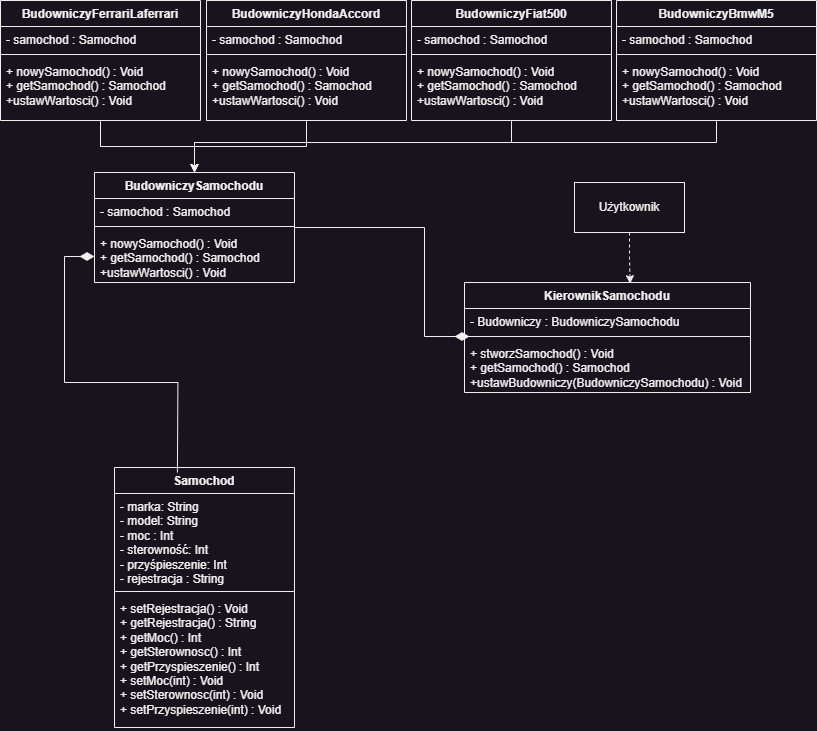

The diagram above was exported from draw.io. Its source (the exported page's mxGraphModel, read from the mxfile embedded in the PNG):
<mxGraphModel dx="1010" dy="542" grid="1" gridSize="10" guides="1" tooltips="1" connect="1" arrows="1" fold="1" page="1" pageScale="1" pageWidth="827" pageHeight="1169" math="0" shadow="0">
  <root>
    <mxCell id="WIyWlLk6GJQsqaUBKTNV-0" />
    <mxCell id="WIyWlLk6GJQsqaUBKTNV-1" style="" parent="WIyWlLk6GJQsqaUBKTNV-0" />
    <mxCell id="vTR7uYILW0hKKgo1ERwv-19" value="Samochod" style="swimlane;fontStyle=1;align=center;verticalAlign=top;childLayout=stackLayout;horizontal=1;startSize=26;horizontalStack=0;resizeParent=1;resizeParentMax=0;resizeLast=0;collapsible=1;marginBottom=0;whiteSpace=wrap;html=1;" vertex="1" parent="WIyWlLk6GJQsqaUBKTNV-1">
      <mxGeometry x="120" y="505" width="180" height="260" as="geometry">
        <mxRectangle x="510" y="40" width="100" height="30" as="alternateBounds" />
      </mxGeometry>
    </mxCell>
    <mxCell id="vTR7uYILW0hKKgo1ERwv-20" value="- marka: String&lt;br&gt;- model: String&lt;br&gt;- moc : Int&lt;br&gt;- sterowność: Int&lt;br&gt;- przyśpieszenie: Int&lt;br&gt;- rejestracja : String&lt;br&gt;&amp;nbsp;" style="text;strokeColor=none;fillColor=none;align=left;verticalAlign=top;spacingLeft=4;spacingRight=4;overflow=hidden;rotatable=0;points=[[0,0.5],[1,0.5]];portConstraint=eastwest;whiteSpace=wrap;html=1;" vertex="1" parent="vTR7uYILW0hKKgo1ERwv-19">
      <mxGeometry y="26" width="180" height="94" as="geometry" />
    </mxCell>
    <mxCell id="vTR7uYILW0hKKgo1ERwv-21" value="" style="line;strokeWidth=1;fillColor=none;align=left;verticalAlign=middle;spacingTop=-1;spacingLeft=3;spacingRight=3;rotatable=0;labelPosition=right;points=[];portConstraint=eastwest;strokeColor=inherit;" vertex="1" parent="vTR7uYILW0hKKgo1ERwv-19">
      <mxGeometry y="120" width="180" height="8" as="geometry" />
    </mxCell>
    <mxCell id="vTR7uYILW0hKKgo1ERwv-22" value="+ setRejestracja() : Void&lt;br&gt;+ getRejestracja() : String&lt;br&gt;+ getMoc() : Int&lt;br&gt;+ getSterownosc() : Int&lt;br&gt;+ getPrzyspieszenie() : Int&lt;br&gt;+ setMoc(int) : Void&lt;br&gt;+ setSterownosc(int) : Void&lt;br&gt;+ setPrzyspieszenie(int) : Void" style="text;strokeColor=none;fillColor=none;align=left;verticalAlign=top;spacingLeft=4;spacingRight=4;overflow=hidden;rotatable=0;points=[[0,0.5],[1,0.5]];portConstraint=eastwest;whiteSpace=wrap;html=1;" vertex="1" parent="vTR7uYILW0hKKgo1ERwv-19">
      <mxGeometry y="128" width="180" height="132" as="geometry" />
    </mxCell>
    <mxCell id="vTR7uYILW0hKKgo1ERwv-35" value="" style="edgeStyle=orthogonalEdgeStyle;rounded=0;orthogonalLoop=1;jettySize=auto;html=1;endArrow=diamondThin;endFill=1;endSize=12;" edge="1" parent="WIyWlLk6GJQsqaUBKTNV-1" source="vTR7uYILW0hKKgo1ERwv-24">
      <mxGeometry relative="1" as="geometry">
        <mxPoint x="460" y="374" as="targetPoint" />
        <Array as="points">
          <mxPoint x="430" y="265" />
          <mxPoint x="430" y="374" />
          <mxPoint x="471" y="374" />
        </Array>
      </mxGeometry>
    </mxCell>
    <mxCell id="vTR7uYILW0hKKgo1ERwv-24" value="BudowniczySamochodu" style="swimlane;fontStyle=1;align=center;verticalAlign=top;childLayout=stackLayout;horizontal=1;startSize=26;horizontalStack=0;resizeParent=1;resizeParentMax=0;resizeLast=0;collapsible=1;marginBottom=0;whiteSpace=wrap;html=1;" vertex="1" parent="WIyWlLk6GJQsqaUBKTNV-1">
      <mxGeometry x="100" y="210" width="200" height="110" as="geometry">
        <mxRectangle x="510" y="40" width="100" height="30" as="alternateBounds" />
      </mxGeometry>
    </mxCell>
    <mxCell id="vTR7uYILW0hKKgo1ERwv-25" value="- samochod : Samochod" style="text;strokeColor=none;fillColor=none;align=left;verticalAlign=top;spacingLeft=4;spacingRight=4;overflow=hidden;rotatable=0;points=[[0,0.5],[1,0.5]];portConstraint=eastwest;whiteSpace=wrap;html=1;" vertex="1" parent="vTR7uYILW0hKKgo1ERwv-24">
      <mxGeometry y="26" width="200" height="24" as="geometry" />
    </mxCell>
    <mxCell id="vTR7uYILW0hKKgo1ERwv-26" value="" style="line;strokeWidth=1;fillColor=none;align=left;verticalAlign=middle;spacingTop=-1;spacingLeft=3;spacingRight=3;rotatable=0;labelPosition=right;points=[];portConstraint=eastwest;strokeColor=inherit;" vertex="1" parent="vTR7uYILW0hKKgo1ERwv-24">
      <mxGeometry y="50" width="200" height="8" as="geometry" />
    </mxCell>
    <mxCell id="vTR7uYILW0hKKgo1ERwv-27" value="+ nowySamochod() : Void&lt;br&gt;+ getSamochod() : Samochod&lt;br&gt;+ustawWartosci() : Void" style="text;strokeColor=none;fillColor=none;align=left;verticalAlign=top;spacingLeft=4;spacingRight=4;overflow=hidden;rotatable=0;points=[[0,0.5],[1,0.5]];portConstraint=eastwest;whiteSpace=wrap;html=1;" vertex="1" parent="vTR7uYILW0hKKgo1ERwv-24">
      <mxGeometry y="58" width="200" height="52" as="geometry" />
    </mxCell>
    <mxCell id="vTR7uYILW0hKKgo1ERwv-31" value="KierownikSamochodu&lt;br&gt;" style="swimlane;fontStyle=1;align=center;verticalAlign=top;childLayout=stackLayout;horizontal=1;startSize=26;horizontalStack=0;resizeParent=1;resizeParentMax=0;resizeLast=0;collapsible=1;marginBottom=0;whiteSpace=wrap;html=1;" vertex="1" parent="WIyWlLk6GJQsqaUBKTNV-1">
      <mxGeometry x="470" y="320" width="286" height="110" as="geometry">
        <mxRectangle x="510" y="40" width="100" height="30" as="alternateBounds" />
      </mxGeometry>
    </mxCell>
    <mxCell id="vTR7uYILW0hKKgo1ERwv-32" value="- Budowniczy : BudowniczySamochodu" style="text;strokeColor=none;fillColor=none;align=left;verticalAlign=top;spacingLeft=4;spacingRight=4;overflow=hidden;rotatable=0;points=[[0,0.5],[1,0.5]];portConstraint=eastwest;whiteSpace=wrap;html=1;" vertex="1" parent="vTR7uYILW0hKKgo1ERwv-31">
      <mxGeometry y="26" width="286" height="24" as="geometry" />
    </mxCell>
    <mxCell id="vTR7uYILW0hKKgo1ERwv-33" value="" style="line;strokeWidth=1;fillColor=none;align=left;verticalAlign=middle;spacingTop=-1;spacingLeft=3;spacingRight=3;rotatable=0;labelPosition=right;points=[];portConstraint=eastwest;strokeColor=inherit;" vertex="1" parent="vTR7uYILW0hKKgo1ERwv-31">
      <mxGeometry y="50" width="286" height="8" as="geometry" />
    </mxCell>
    <mxCell id="vTR7uYILW0hKKgo1ERwv-34" value="+ stworzSamochod() : Void&lt;br&gt;+ getSamochod() : Samochod&lt;br&gt;+ustawBudowniczy(BudowniczySamochodu) : Void" style="text;strokeColor=none;fillColor=none;align=left;verticalAlign=top;spacingLeft=4;spacingRight=4;overflow=hidden;rotatable=0;points=[[0,0.5],[1,0.5]];portConstraint=eastwest;whiteSpace=wrap;html=1;" vertex="1" parent="vTR7uYILW0hKKgo1ERwv-31">
      <mxGeometry y="58" width="286" height="52" as="geometry" />
    </mxCell>
    <mxCell id="vTR7uYILW0hKKgo1ERwv-73" value="" style="edgeStyle=orthogonalEdgeStyle;rounded=0;orthogonalLoop=1;jettySize=auto;html=1;entryX=0.5;entryY=0;entryDx=0;entryDy=0;" edge="1" parent="WIyWlLk6GJQsqaUBKTNV-1" source="vTR7uYILW0hKKgo1ERwv-41" target="vTR7uYILW0hKKgo1ERwv-24">
      <mxGeometry relative="1" as="geometry" />
    </mxCell>
    <mxCell id="vTR7uYILW0hKKgo1ERwv-41" value="BudowniczyFerrariLaferrari" style="swimlane;fontStyle=1;align=center;verticalAlign=top;childLayout=stackLayout;horizontal=1;startSize=26;horizontalStack=0;resizeParent=1;resizeParentMax=0;resizeLast=0;collapsible=1;marginBottom=0;whiteSpace=wrap;html=1;" vertex="1" parent="WIyWlLk6GJQsqaUBKTNV-1">
      <mxGeometry x="6" y="38" width="200" height="120" as="geometry">
        <mxRectangle x="510" y="40" width="100" height="30" as="alternateBounds" />
      </mxGeometry>
    </mxCell>
    <mxCell id="vTR7uYILW0hKKgo1ERwv-42" value="- samochod : Samochod" style="text;strokeColor=none;fillColor=none;align=left;verticalAlign=top;spacingLeft=4;spacingRight=4;overflow=hidden;rotatable=0;points=[[0,0.5],[1,0.5]];portConstraint=eastwest;whiteSpace=wrap;html=1;" vertex="1" parent="vTR7uYILW0hKKgo1ERwv-41">
      <mxGeometry y="26" width="200" height="24" as="geometry" />
    </mxCell>
    <mxCell id="vTR7uYILW0hKKgo1ERwv-43" value="" style="line;strokeWidth=1;fillColor=none;align=left;verticalAlign=middle;spacingTop=-1;spacingLeft=3;spacingRight=3;rotatable=0;labelPosition=right;points=[];portConstraint=eastwest;strokeColor=inherit;" vertex="1" parent="vTR7uYILW0hKKgo1ERwv-41">
      <mxGeometry y="50" width="200" height="8" as="geometry" />
    </mxCell>
    <mxCell id="vTR7uYILW0hKKgo1ERwv-44" value="+ nowySamochod() : Void&lt;br&gt;+ getSamochod() : Samochod&lt;br&gt;+ustawWartosci() : Void" style="text;strokeColor=none;fillColor=none;align=left;verticalAlign=top;spacingLeft=4;spacingRight=4;overflow=hidden;rotatable=0;points=[[0,0.5],[1,0.5]];portConstraint=eastwest;whiteSpace=wrap;html=1;" vertex="1" parent="vTR7uYILW0hKKgo1ERwv-41">
      <mxGeometry y="58" width="200" height="62" as="geometry" />
    </mxCell>
    <mxCell id="vTR7uYILW0hKKgo1ERwv-74" style="edgeStyle=orthogonalEdgeStyle;rounded=0;orthogonalLoop=1;jettySize=auto;html=1;entryX=0.5;entryY=0;entryDx=0;entryDy=0;" edge="1" parent="WIyWlLk6GJQsqaUBKTNV-1" source="vTR7uYILW0hKKgo1ERwv-49" target="vTR7uYILW0hKKgo1ERwv-24">
      <mxGeometry relative="1" as="geometry" />
    </mxCell>
    <mxCell id="vTR7uYILW0hKKgo1ERwv-49" value="BudowniczyHondaAccord" style="swimlane;fontStyle=1;align=center;verticalAlign=top;childLayout=stackLayout;horizontal=1;startSize=26;horizontalStack=0;resizeParent=1;resizeParentMax=0;resizeLast=0;collapsible=1;marginBottom=0;whiteSpace=wrap;html=1;" vertex="1" parent="WIyWlLk6GJQsqaUBKTNV-1">
      <mxGeometry x="212" y="38" width="200" height="120" as="geometry">
        <mxRectangle x="510" y="40" width="100" height="30" as="alternateBounds" />
      </mxGeometry>
    </mxCell>
    <mxCell id="vTR7uYILW0hKKgo1ERwv-50" value="- samochod : Samochod" style="text;strokeColor=none;fillColor=none;align=left;verticalAlign=top;spacingLeft=4;spacingRight=4;overflow=hidden;rotatable=0;points=[[0,0.5],[1,0.5]];portConstraint=eastwest;whiteSpace=wrap;html=1;" vertex="1" parent="vTR7uYILW0hKKgo1ERwv-49">
      <mxGeometry y="26" width="200" height="24" as="geometry" />
    </mxCell>
    <mxCell id="vTR7uYILW0hKKgo1ERwv-51" value="" style="line;strokeWidth=1;fillColor=none;align=left;verticalAlign=middle;spacingTop=-1;spacingLeft=3;spacingRight=3;rotatable=0;labelPosition=right;points=[];portConstraint=eastwest;strokeColor=inherit;" vertex="1" parent="vTR7uYILW0hKKgo1ERwv-49">
      <mxGeometry y="50" width="200" height="8" as="geometry" />
    </mxCell>
    <mxCell id="vTR7uYILW0hKKgo1ERwv-52" value="+ nowySamochod() : Void&lt;br&gt;+ getSamochod() : Samochod&lt;br&gt;+ustawWartosci() : Void" style="text;strokeColor=none;fillColor=none;align=left;verticalAlign=top;spacingLeft=4;spacingRight=4;overflow=hidden;rotatable=0;points=[[0,0.5],[1,0.5]];portConstraint=eastwest;whiteSpace=wrap;html=1;" vertex="1" parent="vTR7uYILW0hKKgo1ERwv-49">
      <mxGeometry y="58" width="200" height="62" as="geometry" />
    </mxCell>
    <mxCell id="vTR7uYILW0hKKgo1ERwv-75" style="edgeStyle=orthogonalEdgeStyle;rounded=0;orthogonalLoop=1;jettySize=auto;html=1;entryX=0.5;entryY=0;entryDx=0;entryDy=0;" edge="1" parent="WIyWlLk6GJQsqaUBKTNV-1" source="vTR7uYILW0hKKgo1ERwv-53" target="vTR7uYILW0hKKgo1ERwv-24">
      <mxGeometry relative="1" as="geometry">
        <Array as="points">
          <mxPoint x="517" y="180" />
          <mxPoint x="200" y="180" />
        </Array>
      </mxGeometry>
    </mxCell>
    <mxCell id="vTR7uYILW0hKKgo1ERwv-53" value="BudowniczyFiat500" style="swimlane;fontStyle=1;align=center;verticalAlign=top;childLayout=stackLayout;horizontal=1;startSize=26;horizontalStack=0;resizeParent=1;resizeParentMax=0;resizeLast=0;collapsible=1;marginBottom=0;whiteSpace=wrap;html=1;" vertex="1" parent="WIyWlLk6GJQsqaUBKTNV-1">
      <mxGeometry x="417" y="38" width="200" height="120" as="geometry">
        <mxRectangle x="510" y="40" width="100" height="30" as="alternateBounds" />
      </mxGeometry>
    </mxCell>
    <mxCell id="vTR7uYILW0hKKgo1ERwv-54" value="- samochod : Samochod" style="text;strokeColor=none;fillColor=none;align=left;verticalAlign=top;spacingLeft=4;spacingRight=4;overflow=hidden;rotatable=0;points=[[0,0.5],[1,0.5]];portConstraint=eastwest;whiteSpace=wrap;html=1;" vertex="1" parent="vTR7uYILW0hKKgo1ERwv-53">
      <mxGeometry y="26" width="200" height="24" as="geometry" />
    </mxCell>
    <mxCell id="vTR7uYILW0hKKgo1ERwv-55" value="" style="line;strokeWidth=1;fillColor=none;align=left;verticalAlign=middle;spacingTop=-1;spacingLeft=3;spacingRight=3;rotatable=0;labelPosition=right;points=[];portConstraint=eastwest;strokeColor=inherit;" vertex="1" parent="vTR7uYILW0hKKgo1ERwv-53">
      <mxGeometry y="50" width="200" height="8" as="geometry" />
    </mxCell>
    <mxCell id="vTR7uYILW0hKKgo1ERwv-56" value="+ nowySamochod() : Void&lt;br&gt;+ getSamochod() : Samochod&lt;br&gt;+ustawWartosci() : Void" style="text;strokeColor=none;fillColor=none;align=left;verticalAlign=top;spacingLeft=4;spacingRight=4;overflow=hidden;rotatable=0;points=[[0,0.5],[1,0.5]];portConstraint=eastwest;whiteSpace=wrap;html=1;" vertex="1" parent="vTR7uYILW0hKKgo1ERwv-53">
      <mxGeometry y="58" width="200" height="62" as="geometry" />
    </mxCell>
    <mxCell id="vTR7uYILW0hKKgo1ERwv-76" style="edgeStyle=orthogonalEdgeStyle;rounded=0;orthogonalLoop=1;jettySize=auto;html=1;entryX=0.5;entryY=0;entryDx=0;entryDy=0;" edge="1" parent="WIyWlLk6GJQsqaUBKTNV-1" source="vTR7uYILW0hKKgo1ERwv-57" target="vTR7uYILW0hKKgo1ERwv-24">
      <mxGeometry relative="1" as="geometry">
        <Array as="points">
          <mxPoint x="722" y="180" />
          <mxPoint x="200" y="180" />
        </Array>
      </mxGeometry>
    </mxCell>
    <mxCell id="vTR7uYILW0hKKgo1ERwv-57" value="BudowniczyBmwM5" style="swimlane;fontStyle=1;align=center;verticalAlign=top;childLayout=stackLayout;horizontal=1;startSize=26;horizontalStack=0;resizeParent=1;resizeParentMax=0;resizeLast=0;collapsible=1;marginBottom=0;whiteSpace=wrap;html=1;" vertex="1" parent="WIyWlLk6GJQsqaUBKTNV-1">
      <mxGeometry x="622" y="38" width="200" height="120" as="geometry">
        <mxRectangle x="510" y="40" width="100" height="30" as="alternateBounds" />
      </mxGeometry>
    </mxCell>
    <mxCell id="vTR7uYILW0hKKgo1ERwv-58" value="- samochod : Samochod" style="text;strokeColor=none;fillColor=none;align=left;verticalAlign=top;spacingLeft=4;spacingRight=4;overflow=hidden;rotatable=0;points=[[0,0.5],[1,0.5]];portConstraint=eastwest;whiteSpace=wrap;html=1;" vertex="1" parent="vTR7uYILW0hKKgo1ERwv-57">
      <mxGeometry y="26" width="200" height="24" as="geometry" />
    </mxCell>
    <mxCell id="vTR7uYILW0hKKgo1ERwv-59" value="" style="line;strokeWidth=1;fillColor=none;align=left;verticalAlign=middle;spacingTop=-1;spacingLeft=3;spacingRight=3;rotatable=0;labelPosition=right;points=[];portConstraint=eastwest;strokeColor=inherit;" vertex="1" parent="vTR7uYILW0hKKgo1ERwv-57">
      <mxGeometry y="50" width="200" height="8" as="geometry" />
    </mxCell>
    <mxCell id="vTR7uYILW0hKKgo1ERwv-60" value="+ nowySamochod() : Void&lt;br&gt;+ getSamochod() : Samochod&lt;br&gt;+ustawWartosci() : Void" style="text;strokeColor=none;fillColor=none;align=left;verticalAlign=top;spacingLeft=4;spacingRight=4;overflow=hidden;rotatable=0;points=[[0,0.5],[1,0.5]];portConstraint=eastwest;whiteSpace=wrap;html=1;" vertex="1" parent="vTR7uYILW0hKKgo1ERwv-57">
      <mxGeometry y="58" width="200" height="62" as="geometry" />
    </mxCell>
    <mxCell id="vTR7uYILW0hKKgo1ERwv-77" style="edgeStyle=orthogonalEdgeStyle;rounded=0;orthogonalLoop=1;jettySize=auto;html=1;endArrow=diamondThin;endFill=1;exitX=0.444;exitY=0.019;exitDx=0;exitDy=0;exitPerimeter=0;strokeWidth=1;endSize=12;" edge="1" parent="WIyWlLk6GJQsqaUBKTNV-1" target="vTR7uYILW0hKKgo1ERwv-27">
      <mxGeometry relative="1" as="geometry">
        <mxPoint x="182.92000000000007" y="509.94000000000005" as="sourcePoint" />
        <mxPoint x="202.5999999999999" y="319.58400000000006" as="targetPoint" />
      </mxGeometry>
    </mxCell>
    <mxCell id="vTR7uYILW0hKKgo1ERwv-79" style="edgeStyle=orthogonalEdgeStyle;rounded=0;orthogonalLoop=1;jettySize=auto;html=1;entryX=0.579;entryY=0.011;entryDx=0;entryDy=0;entryPerimeter=0;dashed=1;" edge="1" parent="WIyWlLk6GJQsqaUBKTNV-1" source="vTR7uYILW0hKKgo1ERwv-78" target="vTR7uYILW0hKKgo1ERwv-31">
      <mxGeometry relative="1" as="geometry" />
    </mxCell>
    <mxCell id="vTR7uYILW0hKKgo1ERwv-78" value="Użytkownik&lt;br&gt;" style="html=1;whiteSpace=wrap;" vertex="1" parent="WIyWlLk6GJQsqaUBKTNV-1">
      <mxGeometry x="580" y="220" width="110" height="50" as="geometry" />
    </mxCell>
  </root>
</mxGraphModel>